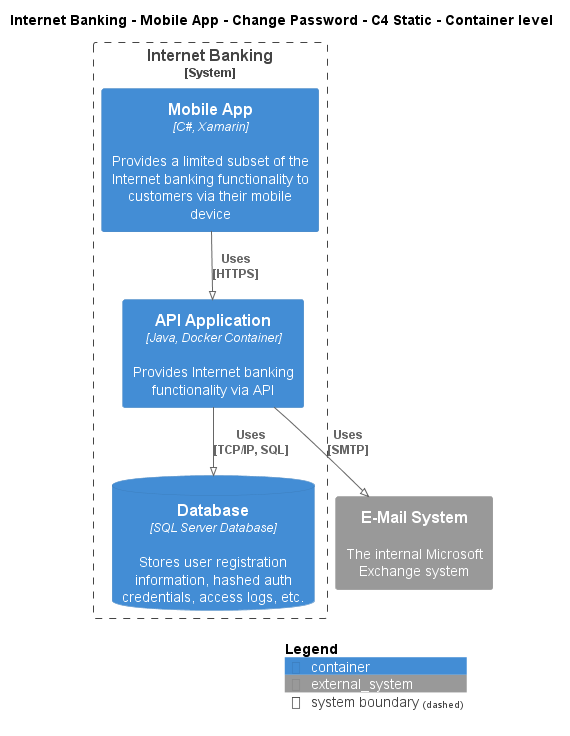

The diagram above was rendered by PlantUML. Its source (embedded in the PNG):
@startuml
!pragma layout smetana
!include ..\..\..\..\..\..\..\.c4s\C4_Container.puml

AddElementTag("c4interflow:lifecycle:new", $bgColor=green, $fontColor=#ffffff, $borderColor=green, $shadowing="False")
AddElementTag("c4interflow:lifecycle:changed", $bgColor=orange, $fontColor=#ffffff, $borderColor=orange, $shadowing="False")
AddElementTag("c4interflow:lifecycle:removed", $bgColor=red, $fontColor=#ffffff, $borderColor=red, $shadowing="False")

AddRelTag("c4interflow:lifecycle:new", $textColor=green, $lineColor=green)
AddRelTag("c4interflow:lifecycle:changed", $textColor=orange, $lineColor=orange)
AddRelTag("c4interflow:lifecycle:removed", $textColor=red, $lineColor=red)

SHOW_PERSON_PORTRAIT()
LAYOUT_TOP_DOWN()

skinparam linetype polyline

title Internet Banking - Mobile App - Change Password - C4 Static - Container level


System_Boundary(BigBankPlc.SoftwareSystems.InternetBanking, "Internet Banking") {
    Container(BigBankPlc.SoftwareSystems.InternetBanking.Containers.MobileApp, "Mobile App", "C#, Xamarin", "Provides a limited subset of the Internet banking functionality to customers via their mobile device")
    Container(BigBankPlc.SoftwareSystems.InternetBanking.Containers.APIApplication, "API Application", "Java, Docker Container", "Provides Internet banking functionality via API")
    ContainerDb(BigBankPlc.SoftwareSystems.InternetBanking.Containers.Database, "Database", "SQL Server Database", "Stores user registration information, hashed auth credentials, access logs, etc.")
}
System_Ext(BigBankPlc.SoftwareSystems.EMailSystem, "E-Mail System", "The internal Microsoft Exchange system")

Rel(BigBankPlc.SoftwareSystems.InternetBanking.Containers.MobileApp, BigBankPlc.SoftwareSystems.InternetBanking.Containers.APIApplication, "Uses\n[HTTPS]", $tags='protocol:https')
Rel(BigBankPlc.SoftwareSystems.InternetBanking.Containers.APIApplication, BigBankPlc.SoftwareSystems.InternetBanking.Containers.Database, "Uses\n[TCP/IP, SQL]", $tags='protocol:tcp/ip, sql')
Rel(BigBankPlc.SoftwareSystems.InternetBanking.Containers.APIApplication, BigBankPlc.SoftwareSystems.EMailSystem, "Uses\n[SMTP]", $tags='protocol:smtp')


SHOW_LEGEND()
@enduml